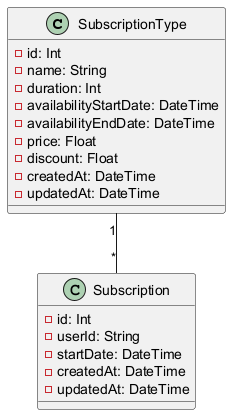

The diagram above was rendered by PlantUML. Its source (embedded in the PNG):
@startuml subscription-class

class SubscriptionType {
  - id: Int
  - name: String
  - duration: Int
  - availabilityStartDate: DateTime
  - availabilityEndDate: DateTime
  - price: Float
  - discount: Float
  - createdAt: DateTime
  - updatedAt: DateTime
}

class Subscription {
  - id: Int
  - userId: String
  - startDate: DateTime
  - createdAt: DateTime
  - updatedAt: DateTime
}

SubscriptionType "1" -- "*" Subscription

@enduml